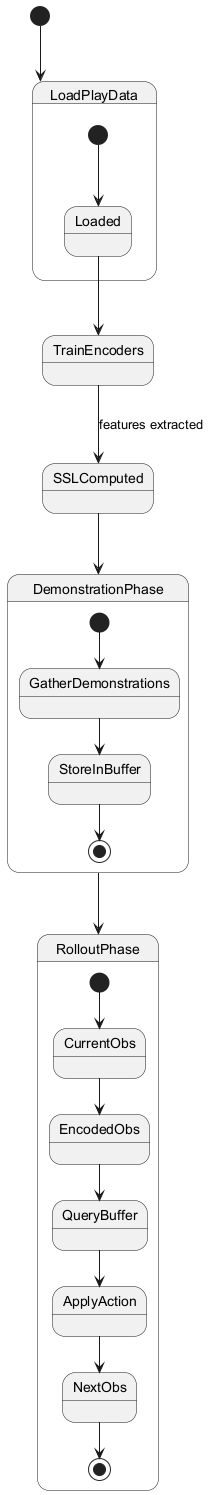

The diagram above was rendered by PlantUML. Its source (embedded in the PNG):
@startuml
[*] --> LoadPlayData

state LoadPlayData {
  [*] --> Loaded
}

Loaded --> TrainEncoders
TrainEncoders --> SSLComputed : features extracted

state DemonstrationPhase {
  [*] --> GatherDemonstrations
  GatherDemonstrations --> StoreInBuffer
  StoreInBuffer --> [*]
}

SSLComputed --> DemonstrationPhase

state RolloutPhase {
  [*] --> CurrentObs
  CurrentObs --> EncodedObs
  EncodedObs --> QueryBuffer
  QueryBuffer --> ApplyAction
  ApplyAction --> NextObs
  NextObs --> [*]
}

DemonstrationPhase --> RolloutPhase

@enduml